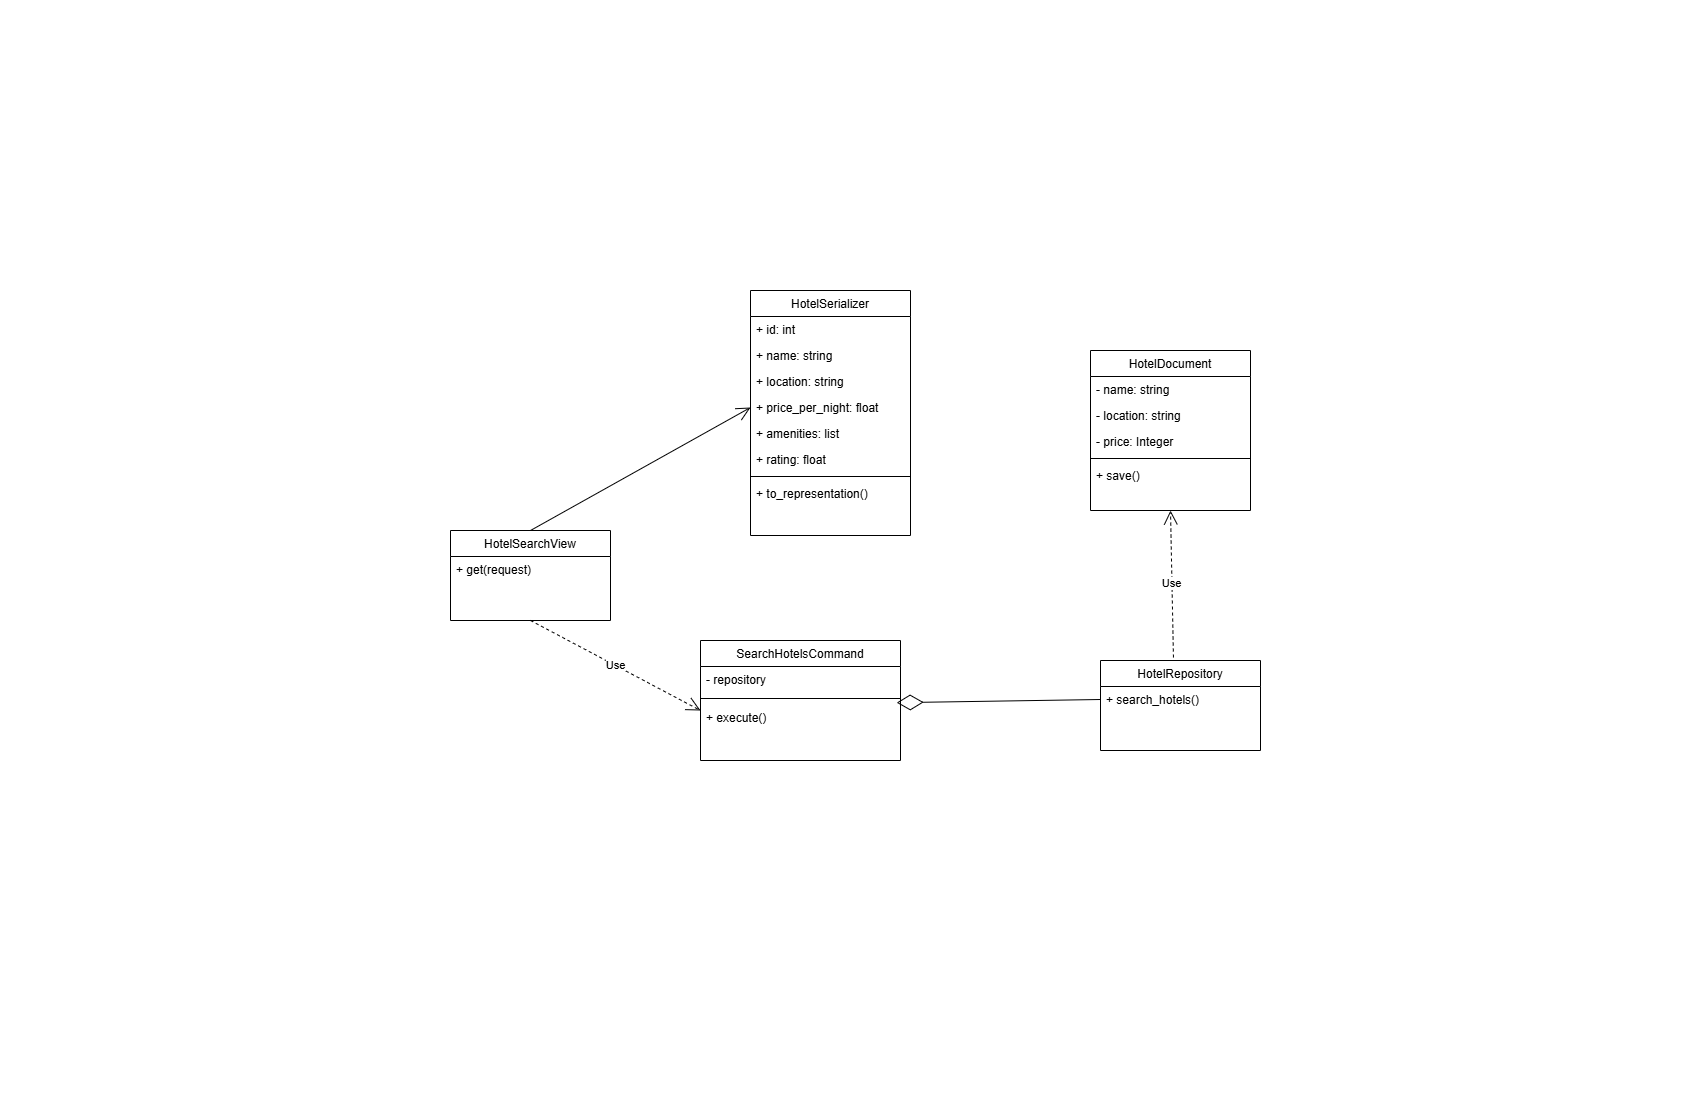

The diagram above was exported from draw.io. Its source (the exported page's mxGraphModel, read from the mxfile embedded in the PNG):
<mxGraphModel dx="2950" dy="1138" grid="1" gridSize="10" guides="1" tooltips="1" connect="1" arrows="1" fold="1" page="1" pageScale="1" pageWidth="850" pageHeight="1100" math="0" shadow="0">
  <root>
    <mxCell id="0" />
    <mxCell id="1" parent="0" />
    <mxCell id="PKurY1qEYM2Y7T8AKMcO-1" value="HotelDocument" style="swimlane;fontStyle=0;align=center;verticalAlign=top;childLayout=stackLayout;horizontal=1;startSize=26;horizontalStack=0;resizeParent=1;resizeLast=0;collapsible=1;marginBottom=0;rounded=0;shadow=0;strokeWidth=1;" parent="1" vertex="1">
      <mxGeometry x="240" y="350" width="160" height="160" as="geometry">
        <mxRectangle x="130" y="380" width="160" height="26" as="alternateBounds" />
      </mxGeometry>
    </mxCell>
    <mxCell id="PKurY1qEYM2Y7T8AKMcO-2" value="- name: string" style="text;align=left;verticalAlign=top;spacingLeft=4;spacingRight=4;overflow=hidden;rotatable=0;points=[[0,0.5],[1,0.5]];portConstraint=eastwest;" parent="PKurY1qEYM2Y7T8AKMcO-1" vertex="1">
      <mxGeometry y="26" width="160" height="26" as="geometry" />
    </mxCell>
    <mxCell id="PKurY1qEYM2Y7T8AKMcO-3" value="- location: string" style="text;align=left;verticalAlign=top;spacingLeft=4;spacingRight=4;overflow=hidden;rotatable=0;points=[[0,0.5],[1,0.5]];portConstraint=eastwest;rounded=0;shadow=0;html=0;" parent="PKurY1qEYM2Y7T8AKMcO-1" vertex="1">
      <mxGeometry y="52" width="160" height="26" as="geometry" />
    </mxCell>
    <mxCell id="PKurY1qEYM2Y7T8AKMcO-6" value="- price: Integer" style="text;align=left;verticalAlign=top;spacingLeft=4;spacingRight=4;overflow=hidden;rotatable=0;points=[[0,0.5],[1,0.5]];portConstraint=eastwest;" parent="PKurY1qEYM2Y7T8AKMcO-1" vertex="1">
      <mxGeometry y="78" width="160" height="26" as="geometry" />
    </mxCell>
    <mxCell id="PKurY1qEYM2Y7T8AKMcO-8" value="" style="line;strokeWidth=1;fillColor=none;align=left;verticalAlign=middle;spacingTop=-1;spacingLeft=3;spacingRight=3;rotatable=0;labelPosition=right;points=[];portConstraint=eastwest;strokeColor=inherit;" parent="PKurY1qEYM2Y7T8AKMcO-1" vertex="1">
      <mxGeometry y="104" width="160" height="8" as="geometry" />
    </mxCell>
    <mxCell id="PKurY1qEYM2Y7T8AKMcO-5" value="+ save() " style="text;align=left;verticalAlign=top;spacingLeft=4;spacingRight=4;overflow=hidden;rotatable=0;points=[[0,0.5],[1,0.5]];portConstraint=eastwest;fontStyle=0" parent="PKurY1qEYM2Y7T8AKMcO-1" vertex="1">
      <mxGeometry y="112" width="160" height="26" as="geometry" />
    </mxCell>
    <mxCell id="PKurY1qEYM2Y7T8AKMcO-9" value="HotelSerializer" style="swimlane;fontStyle=0;align=center;verticalAlign=top;childLayout=stackLayout;horizontal=1;startSize=26;horizontalStack=0;resizeParent=1;resizeLast=0;collapsible=1;marginBottom=0;rounded=0;shadow=0;strokeWidth=1;" parent="1" vertex="1">
      <mxGeometry x="-100" y="290" width="160" height="245" as="geometry">
        <mxRectangle x="130" y="380" width="160" height="26" as="alternateBounds" />
      </mxGeometry>
    </mxCell>
    <mxCell id="PKurY1qEYM2Y7T8AKMcO-27" value="+ id: int" style="text;align=left;verticalAlign=top;spacingLeft=4;spacingRight=4;overflow=hidden;rotatable=0;points=[[0,0.5],[1,0.5]];portConstraint=eastwest;fontStyle=0" parent="PKurY1qEYM2Y7T8AKMcO-9" vertex="1">
      <mxGeometry y="26" width="160" height="26" as="geometry" />
    </mxCell>
    <mxCell id="PKurY1qEYM2Y7T8AKMcO-28" value="+ name: string" style="text;align=left;verticalAlign=top;spacingLeft=4;spacingRight=4;overflow=hidden;rotatable=0;points=[[0,0.5],[1,0.5]];portConstraint=eastwest;fontStyle=0" parent="PKurY1qEYM2Y7T8AKMcO-9" vertex="1">
      <mxGeometry y="52" width="160" height="26" as="geometry" />
    </mxCell>
    <mxCell id="PKurY1qEYM2Y7T8AKMcO-30" value="+ location: string" style="text;align=left;verticalAlign=top;spacingLeft=4;spacingRight=4;overflow=hidden;rotatable=0;points=[[0,0.5],[1,0.5]];portConstraint=eastwest;fontStyle=0" parent="PKurY1qEYM2Y7T8AKMcO-9" vertex="1">
      <mxGeometry y="78" width="160" height="26" as="geometry" />
    </mxCell>
    <mxCell id="PKurY1qEYM2Y7T8AKMcO-31" value="+ price_per_night: float" style="text;align=left;verticalAlign=top;spacingLeft=4;spacingRight=4;overflow=hidden;rotatable=0;points=[[0,0.5],[1,0.5]];portConstraint=eastwest;fontStyle=0" parent="PKurY1qEYM2Y7T8AKMcO-9" vertex="1">
      <mxGeometry y="104" width="160" height="26" as="geometry" />
    </mxCell>
    <mxCell id="PCH-UE_kOwIoA0xHBViR-1" value="+ amenities: list" style="text;align=left;verticalAlign=top;spacingLeft=4;spacingRight=4;overflow=hidden;rotatable=0;points=[[0,0.5],[1,0.5]];portConstraint=eastwest;fontStyle=0" vertex="1" parent="PKurY1qEYM2Y7T8AKMcO-9">
      <mxGeometry y="130" width="160" height="26" as="geometry" />
    </mxCell>
    <mxCell id="PCH-UE_kOwIoA0xHBViR-2" value="+ rating: float" style="text;align=left;verticalAlign=top;spacingLeft=4;spacingRight=4;overflow=hidden;rotatable=0;points=[[0,0.5],[1,0.5]];portConstraint=eastwest;fontStyle=0" vertex="1" parent="PKurY1qEYM2Y7T8AKMcO-9">
      <mxGeometry y="156" width="160" height="26" as="geometry" />
    </mxCell>
    <mxCell id="PCH-UE_kOwIoA0xHBViR-3" value="" style="line;strokeWidth=1;fillColor=none;align=left;verticalAlign=middle;spacingTop=-1;spacingLeft=3;spacingRight=3;rotatable=0;labelPosition=right;points=[];portConstraint=eastwest;strokeColor=inherit;" vertex="1" parent="PKurY1qEYM2Y7T8AKMcO-9">
      <mxGeometry y="182" width="160" height="8" as="geometry" />
    </mxCell>
    <mxCell id="PKurY1qEYM2Y7T8AKMcO-14" value="+ to_representation()" style="text;align=left;verticalAlign=top;spacingLeft=4;spacingRight=4;overflow=hidden;rotatable=0;points=[[0,0.5],[1,0.5]];portConstraint=eastwest;fontStyle=0" parent="PKurY1qEYM2Y7T8AKMcO-9" vertex="1">
      <mxGeometry y="190" width="160" height="26" as="geometry" />
    </mxCell>
    <mxCell id="PKurY1qEYM2Y7T8AKMcO-15" value="HotelSearchView" style="swimlane;fontStyle=0;align=center;verticalAlign=top;childLayout=stackLayout;horizontal=1;startSize=26;horizontalStack=0;resizeParent=1;resizeLast=0;collapsible=1;marginBottom=0;rounded=0;shadow=0;strokeWidth=1;" parent="1" vertex="1">
      <mxGeometry x="-400" y="530" width="160" height="90" as="geometry">
        <mxRectangle x="130" y="380" width="160" height="26" as="alternateBounds" />
      </mxGeometry>
    </mxCell>
    <mxCell id="PKurY1qEYM2Y7T8AKMcO-20" value="+ get(request)" style="text;align=left;verticalAlign=top;spacingLeft=4;spacingRight=4;overflow=hidden;rotatable=0;points=[[0,0.5],[1,0.5]];portConstraint=eastwest;fontStyle=0" parent="PKurY1qEYM2Y7T8AKMcO-15" vertex="1">
      <mxGeometry y="26" width="160" height="26" as="geometry" />
    </mxCell>
    <mxCell id="PKurY1qEYM2Y7T8AKMcO-21" value="SearchHotelsCommand" style="swimlane;fontStyle=0;align=center;verticalAlign=top;childLayout=stackLayout;horizontal=1;startSize=26;horizontalStack=0;resizeParent=1;resizeLast=0;collapsible=1;marginBottom=0;rounded=0;shadow=0;strokeWidth=1;" parent="1" vertex="1">
      <mxGeometry x="-150" y="640" width="200" height="120" as="geometry">
        <mxRectangle x="130" y="380" width="160" height="26" as="alternateBounds" />
      </mxGeometry>
    </mxCell>
    <mxCell id="PKurY1qEYM2Y7T8AKMcO-24" value="- repository" style="text;align=left;verticalAlign=top;spacingLeft=4;spacingRight=4;overflow=hidden;rotatable=0;points=[[0,0.5],[1,0.5]];portConstraint=eastwest;fontStyle=0" parent="PKurY1qEYM2Y7T8AKMcO-21" vertex="1">
      <mxGeometry y="26" width="200" height="26" as="geometry" />
    </mxCell>
    <mxCell id="PKurY1qEYM2Y7T8AKMcO-23" value="" style="line;strokeWidth=1;fillColor=none;align=left;verticalAlign=middle;spacingTop=-1;spacingLeft=3;spacingRight=3;rotatable=0;labelPosition=right;points=[];portConstraint=eastwest;strokeColor=inherit;" parent="PKurY1qEYM2Y7T8AKMcO-21" vertex="1">
      <mxGeometry y="52" width="200" height="12" as="geometry" />
    </mxCell>
    <mxCell id="PKurY1qEYM2Y7T8AKMcO-22" value="+ execute()" style="text;align=left;verticalAlign=top;spacingLeft=4;spacingRight=4;overflow=hidden;rotatable=0;points=[[0,0.5],[1,0.5]];portConstraint=eastwest;fontStyle=0" parent="PKurY1qEYM2Y7T8AKMcO-21" vertex="1">
      <mxGeometry y="64" width="200" height="26" as="geometry" />
    </mxCell>
    <mxCell id="PKurY1qEYM2Y7T8AKMcO-25" value="HotelRepository " style="swimlane;fontStyle=0;align=center;verticalAlign=top;childLayout=stackLayout;horizontal=1;startSize=26;horizontalStack=0;resizeParent=1;resizeLast=0;collapsible=1;marginBottom=0;rounded=0;shadow=0;strokeWidth=1;" parent="1" vertex="1">
      <mxGeometry x="250" y="660" width="160" height="90" as="geometry">
        <mxRectangle x="130" y="380" width="160" height="26" as="alternateBounds" />
      </mxGeometry>
    </mxCell>
    <mxCell id="PKurY1qEYM2Y7T8AKMcO-26" value="+ search_hotels()" style="text;align=left;verticalAlign=top;spacingLeft=4;spacingRight=4;overflow=hidden;rotatable=0;points=[[0,0.5],[1,0.5]];portConstraint=eastwest;fontStyle=0" parent="PKurY1qEYM2Y7T8AKMcO-25" vertex="1">
      <mxGeometry y="26" width="160" height="26" as="geometry" />
    </mxCell>
    <mxCell id="PCH-UE_kOwIoA0xHBViR-4" value="" style="endArrow=diamondThin;endFill=0;endSize=24;html=1;rounded=0;entryX=0.981;entryY=-0.07;entryDx=0;entryDy=0;exitX=0;exitY=0.5;exitDx=0;exitDy=0;entryPerimeter=0;" edge="1" parent="1" source="PKurY1qEYM2Y7T8AKMcO-26" target="PKurY1qEYM2Y7T8AKMcO-22">
      <mxGeometry width="160" relative="1" as="geometry">
        <mxPoint x="60" y="670" as="sourcePoint" />
        <mxPoint x="220" y="670" as="targetPoint" />
      </mxGeometry>
    </mxCell>
    <mxCell id="PCH-UE_kOwIoA0xHBViR-5" value="Use" style="endArrow=open;endSize=12;dashed=1;html=1;rounded=0;entryX=0.5;entryY=1;entryDx=0;entryDy=0;exitX=0.456;exitY=-0.033;exitDx=0;exitDy=0;exitPerimeter=0;" edge="1" parent="1" source="PKurY1qEYM2Y7T8AKMcO-25" target="PKurY1qEYM2Y7T8AKMcO-1">
      <mxGeometry width="160" relative="1" as="geometry">
        <mxPoint x="90" y="540" as="sourcePoint" />
        <mxPoint x="250" y="540" as="targetPoint" />
      </mxGeometry>
    </mxCell>
    <mxCell id="PCH-UE_kOwIoA0xHBViR-6" value="" style="endArrow=open;endFill=1;endSize=12;html=1;rounded=0;exitX=0.5;exitY=0;exitDx=0;exitDy=0;entryX=0;entryY=0.5;entryDx=0;entryDy=0;" edge="1" parent="1" source="PKurY1qEYM2Y7T8AKMcO-15" target="PKurY1qEYM2Y7T8AKMcO-31">
      <mxGeometry width="160" relative="1" as="geometry">
        <mxPoint x="90" y="540" as="sourcePoint" />
        <mxPoint x="250" y="540" as="targetPoint" />
      </mxGeometry>
    </mxCell>
    <mxCell id="PCH-UE_kOwIoA0xHBViR-7" value="Use" style="endArrow=open;endSize=12;dashed=1;html=1;rounded=0;exitX=0.5;exitY=1;exitDx=0;exitDy=0;" edge="1" parent="1" source="PKurY1qEYM2Y7T8AKMcO-15">
      <mxGeometry width="160" relative="1" as="geometry">
        <mxPoint x="90" y="540" as="sourcePoint" />
        <mxPoint x="-150" y="710" as="targetPoint" />
      </mxGeometry>
    </mxCell>
  </root>
</mxGraphModel>